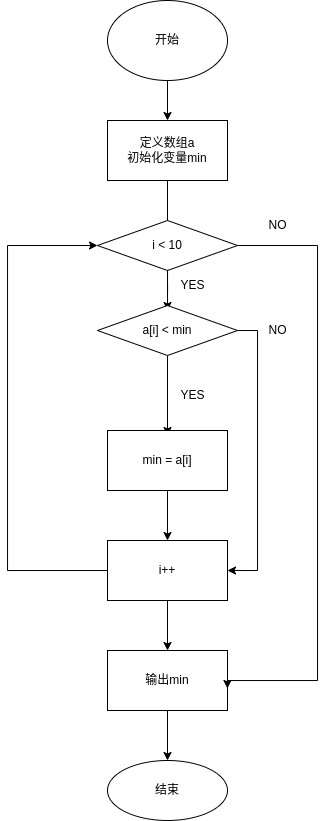

The diagram above was exported from draw.io. Its source (the exported page's mxGraphModel, read from the mxfile embedded in the PNG):
<mxGraphModel dx="1095" dy="781" grid="1" gridSize="10" guides="1" tooltips="1" connect="1" arrows="1" fold="1" page="1" pageScale="1" pageWidth="827" pageHeight="1169" math="0" shadow="0">
  <root>
    <mxCell id="0" />
    <mxCell id="1" parent="0" />
    <mxCell id="CUXtHEAFadnx43R_TlYF-3" value="" style="edgeStyle=orthogonalEdgeStyle;rounded=0;orthogonalLoop=1;jettySize=auto;html=1;" edge="1" parent="1" source="CUXtHEAFadnx43R_TlYF-1" target="CUXtHEAFadnx43R_TlYF-2">
      <mxGeometry relative="1" as="geometry" />
    </mxCell>
    <mxCell id="CUXtHEAFadnx43R_TlYF-1" value="开始" style="ellipse;whiteSpace=wrap;html=1;" vertex="1" parent="1">
      <mxGeometry x="250" y="80" width="120" height="80" as="geometry" />
    </mxCell>
    <mxCell id="CUXtHEAFadnx43R_TlYF-5" value="" style="edgeStyle=orthogonalEdgeStyle;rounded=0;orthogonalLoop=1;jettySize=auto;html=1;startArrow=none;" edge="1" parent="1" source="CUXtHEAFadnx43R_TlYF-6">
      <mxGeometry relative="1" as="geometry">
        <mxPoint x="310" y="390" as="targetPoint" />
      </mxGeometry>
    </mxCell>
    <mxCell id="CUXtHEAFadnx43R_TlYF-2" value="定义数组a&lt;br&gt;初始化变量min" style="whiteSpace=wrap;html=1;" vertex="1" parent="1">
      <mxGeometry x="250" y="200" width="120" height="60" as="geometry" />
    </mxCell>
    <mxCell id="CUXtHEAFadnx43R_TlYF-8" value="" style="edgeStyle=orthogonalEdgeStyle;rounded=0;orthogonalLoop=1;jettySize=auto;html=1;startArrow=none;" edge="1" parent="1" source="CUXtHEAFadnx43R_TlYF-10">
      <mxGeometry relative="1" as="geometry">
        <mxPoint x="310" y="515" as="targetPoint" />
      </mxGeometry>
    </mxCell>
    <mxCell id="CUXtHEAFadnx43R_TlYF-9" value="YES" style="text;html=1;align=center;verticalAlign=middle;resizable=0;points=[];autosize=1;strokeColor=none;fillColor=none;" vertex="1" parent="1">
      <mxGeometry x="310" y="350" width="50" height="30" as="geometry" />
    </mxCell>
    <mxCell id="CUXtHEAFadnx43R_TlYF-17" style="edgeStyle=orthogonalEdgeStyle;rounded=0;orthogonalLoop=1;jettySize=auto;html=1;entryX=1;entryY=0.5;entryDx=0;entryDy=0;" edge="1" parent="1" source="CUXtHEAFadnx43R_TlYF-10" target="CUXtHEAFadnx43R_TlYF-15">
      <mxGeometry relative="1" as="geometry">
        <Array as="points">
          <mxPoint x="400" y="410" />
          <mxPoint x="400" y="650" />
        </Array>
      </mxGeometry>
    </mxCell>
    <mxCell id="CUXtHEAFadnx43R_TlYF-14" style="edgeStyle=orthogonalEdgeStyle;rounded=0;orthogonalLoop=1;jettySize=auto;html=1;" edge="1" parent="1" source="CUXtHEAFadnx43R_TlYF-11" target="CUXtHEAFadnx43R_TlYF-15">
      <mxGeometry relative="1" as="geometry">
        <mxPoint x="310" y="750" as="targetPoint" />
      </mxGeometry>
    </mxCell>
    <mxCell id="CUXtHEAFadnx43R_TlYF-11" value="min = a[i]" style="whiteSpace=wrap;html=1;" vertex="1" parent="1">
      <mxGeometry x="250" y="510" width="120" height="60" as="geometry" />
    </mxCell>
    <mxCell id="CUXtHEAFadnx43R_TlYF-13" value="YES" style="text;html=1;align=center;verticalAlign=middle;resizable=0;points=[];autosize=1;strokeColor=none;fillColor=none;" vertex="1" parent="1">
      <mxGeometry x="310" y="460" width="50" height="30" as="geometry" />
    </mxCell>
    <mxCell id="CUXtHEAFadnx43R_TlYF-16" style="edgeStyle=orthogonalEdgeStyle;rounded=0;orthogonalLoop=1;jettySize=auto;html=1;entryX=0;entryY=0.5;entryDx=0;entryDy=0;" edge="1" parent="1" source="CUXtHEAFadnx43R_TlYF-15" target="CUXtHEAFadnx43R_TlYF-6">
      <mxGeometry relative="1" as="geometry">
        <Array as="points">
          <mxPoint x="150" y="650" />
          <mxPoint x="150" y="325" />
        </Array>
      </mxGeometry>
    </mxCell>
    <mxCell id="CUXtHEAFadnx43R_TlYF-21" value="" style="edgeStyle=orthogonalEdgeStyle;rounded=0;orthogonalLoop=1;jettySize=auto;html=1;" edge="1" parent="1" source="CUXtHEAFadnx43R_TlYF-15" target="CUXtHEAFadnx43R_TlYF-20">
      <mxGeometry relative="1" as="geometry" />
    </mxCell>
    <mxCell id="CUXtHEAFadnx43R_TlYF-15" value="i++" style="rounded=0;whiteSpace=wrap;html=1;" vertex="1" parent="1">
      <mxGeometry x="250" y="620" width="120" height="60" as="geometry" />
    </mxCell>
    <mxCell id="CUXtHEAFadnx43R_TlYF-24" value="" style="edgeStyle=orthogonalEdgeStyle;rounded=0;orthogonalLoop=1;jettySize=auto;html=1;" edge="1" parent="1" source="CUXtHEAFadnx43R_TlYF-20" target="CUXtHEAFadnx43R_TlYF-23">
      <mxGeometry relative="1" as="geometry" />
    </mxCell>
    <mxCell id="CUXtHEAFadnx43R_TlYF-20" value="输出min" style="rounded=0;whiteSpace=wrap;html=1;" vertex="1" parent="1">
      <mxGeometry x="250" y="730" width="120" height="60" as="geometry" />
    </mxCell>
    <mxCell id="CUXtHEAFadnx43R_TlYF-22" value="NO" style="text;html=1;align=center;verticalAlign=middle;resizable=0;points=[];autosize=1;strokeColor=none;fillColor=none;" vertex="1" parent="1">
      <mxGeometry x="400" y="395" width="40" height="30" as="geometry" />
    </mxCell>
    <mxCell id="CUXtHEAFadnx43R_TlYF-23" value="结束" style="ellipse;whiteSpace=wrap;html=1;rounded=0;" vertex="1" parent="1">
      <mxGeometry x="250" y="840" width="120" height="60" as="geometry" />
    </mxCell>
    <mxCell id="CUXtHEAFadnx43R_TlYF-28" style="edgeStyle=orthogonalEdgeStyle;rounded=0;orthogonalLoop=1;jettySize=auto;html=1;entryX=0.999;entryY=0.633;entryDx=0;entryDy=0;entryPerimeter=0;" edge="1" parent="1" source="CUXtHEAFadnx43R_TlYF-6" target="CUXtHEAFadnx43R_TlYF-20">
      <mxGeometry relative="1" as="geometry">
        <Array as="points">
          <mxPoint x="460" y="325" />
          <mxPoint x="460" y="760" />
          <mxPoint x="370" y="760" />
        </Array>
      </mxGeometry>
    </mxCell>
    <mxCell id="CUXtHEAFadnx43R_TlYF-6" value="i &amp;lt; 10" style="rhombus;whiteSpace=wrap;html=1;" vertex="1" parent="1">
      <mxGeometry x="240" y="300" width="140" height="50" as="geometry" />
    </mxCell>
    <mxCell id="CUXtHEAFadnx43R_TlYF-25" value="" style="edgeStyle=orthogonalEdgeStyle;rounded=0;orthogonalLoop=1;jettySize=auto;html=1;endArrow=none;" edge="1" parent="1" source="CUXtHEAFadnx43R_TlYF-2" target="CUXtHEAFadnx43R_TlYF-6">
      <mxGeometry relative="1" as="geometry">
        <mxPoint x="310" y="310" as="sourcePoint" />
        <mxPoint x="310" y="390" as="targetPoint" />
      </mxGeometry>
    </mxCell>
    <mxCell id="CUXtHEAFadnx43R_TlYF-10" value="a[i] &amp;lt; min" style="rhombus;whiteSpace=wrap;html=1;" vertex="1" parent="1">
      <mxGeometry x="240" y="385" width="140" height="50" as="geometry" />
    </mxCell>
    <mxCell id="CUXtHEAFadnx43R_TlYF-26" value="" style="edgeStyle=orthogonalEdgeStyle;rounded=0;orthogonalLoop=1;jettySize=auto;html=1;endArrow=none;" edge="1" parent="1" source="CUXtHEAFadnx43R_TlYF-6" target="CUXtHEAFadnx43R_TlYF-10">
      <mxGeometry relative="1" as="geometry">
        <mxPoint x="310" y="350" as="sourcePoint" />
        <mxPoint x="310" y="515" as="targetPoint" />
      </mxGeometry>
    </mxCell>
    <mxCell id="CUXtHEAFadnx43R_TlYF-18" value="NO" style="text;html=1;align=center;verticalAlign=middle;resizable=0;points=[];autosize=1;strokeColor=none;fillColor=none;" vertex="1" parent="1">
      <mxGeometry x="400" y="290" width="40" height="30" as="geometry" />
    </mxCell>
  </root>
</mxGraphModel>